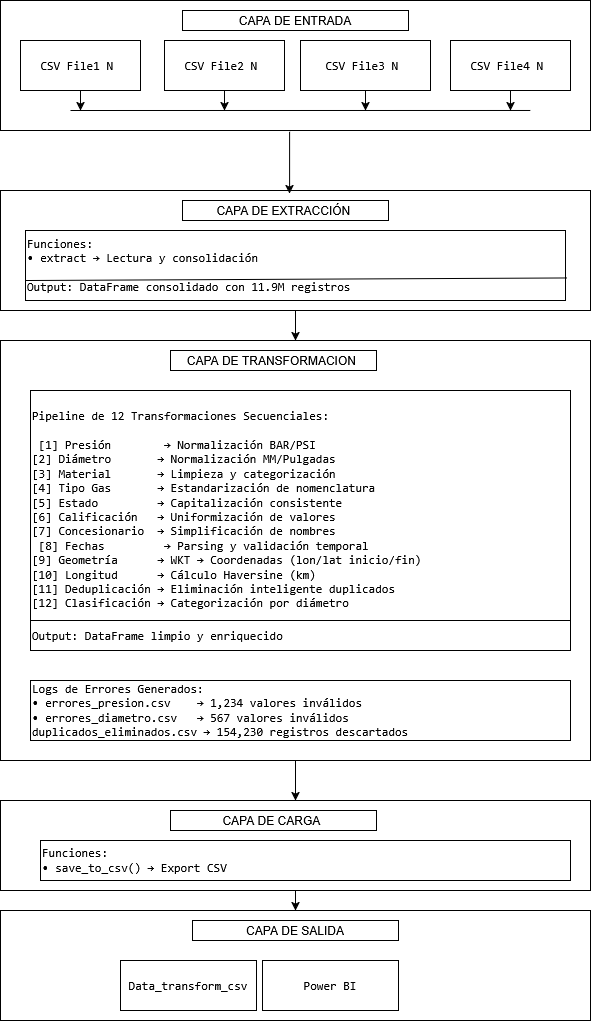

The diagram above was exported from draw.io. Its source (the exported page's mxGraphModel, read from the mxfile embedded in the PNG):
<mxGraphModel dx="948" dy="537" grid="1" gridSize="10" guides="1" tooltips="1" connect="1" arrows="1" fold="1" page="1" pageScale="1" pageWidth="827" pageHeight="1169" math="0" shadow="0">
  <root>
    <mxCell id="0" />
    <mxCell id="1" parent="0" />
    <mxCell id="2IDgOOET1vYNITLgivfb-1" parent="1" style="rounded=0;whiteSpace=wrap;html=1;" value="" vertex="1">
      <mxGeometry height="130" width="590" x="130" y="20" as="geometry" />
    </mxCell>
    <mxCell id="2IDgOOET1vYNITLgivfb-15" edge="1" parent="1" source="2IDgOOET1vYNITLgivfb-2" style="edgeStyle=orthogonalEdgeStyle;rounded=0;orthogonalLoop=1;jettySize=auto;html=1;">
      <mxGeometry relative="1" as="geometry">
        <mxPoint x="210" y="130" as="targetPoint" />
      </mxGeometry>
    </mxCell>
    <mxCell id="2IDgOOET1vYNITLgivfb-2" parent="1" style="rounded=0;whiteSpace=wrap;html=1;" value="&lt;pre class=&quot;notranslate&quot;&gt;&lt;code&gt;CSV File1 N &lt;/code&gt;&lt;/pre&gt;" vertex="1">
      <mxGeometry height="50" width="120" x="150" y="60" as="geometry" />
    </mxCell>
    <mxCell id="2IDgOOET1vYNITLgivfb-19" edge="1" parent="1" source="2IDgOOET1vYNITLgivfb-3" style="edgeStyle=orthogonalEdgeStyle;rounded=0;orthogonalLoop=1;jettySize=auto;html=1;">
      <mxGeometry relative="1" as="geometry">
        <mxPoint x="640" y="130" as="targetPoint" />
      </mxGeometry>
    </mxCell>
    <mxCell id="2IDgOOET1vYNITLgivfb-3" parent="1" style="rounded=0;whiteSpace=wrap;html=1;" value="&lt;pre class=&quot;notranslate&quot;&gt;&lt;code&gt;CSV File4 N &lt;/code&gt;&lt;/pre&gt;" vertex="1">
      <mxGeometry height="50" width="120" x="580" y="60" as="geometry" />
    </mxCell>
    <mxCell id="2IDgOOET1vYNITLgivfb-18" edge="1" parent="1" source="2IDgOOET1vYNITLgivfb-4" style="edgeStyle=orthogonalEdgeStyle;rounded=0;orthogonalLoop=1;jettySize=auto;html=1;">
      <mxGeometry relative="1" as="geometry">
        <mxPoint x="495" y="130" as="targetPoint" />
      </mxGeometry>
    </mxCell>
    <mxCell id="2IDgOOET1vYNITLgivfb-4" parent="1" style="rounded=0;whiteSpace=wrap;html=1;" value="&lt;pre class=&quot;notranslate&quot;&gt;&lt;code&gt;CSV File3 N &lt;/code&gt;&lt;/pre&gt;" vertex="1">
      <mxGeometry height="50" width="130" x="430" y="60" as="geometry" />
    </mxCell>
    <mxCell id="2IDgOOET1vYNITLgivfb-16" edge="1" parent="1" source="2IDgOOET1vYNITLgivfb-5" style="edgeStyle=orthogonalEdgeStyle;rounded=0;orthogonalLoop=1;jettySize=auto;html=1;">
      <mxGeometry relative="1" as="geometry">
        <mxPoint x="354" y="130" as="targetPoint" />
      </mxGeometry>
    </mxCell>
    <mxCell id="2IDgOOET1vYNITLgivfb-5" parent="1" style="rounded=0;whiteSpace=wrap;html=1;" value="&lt;pre class=&quot;notranslate&quot;&gt;&lt;code&gt;CSV File2 N &lt;/code&gt;&lt;/pre&gt;" vertex="1">
      <mxGeometry height="50" width="120" x="294" y="60" as="geometry" />
    </mxCell>
    <mxCell id="2IDgOOET1vYNITLgivfb-32" edge="1" parent="1" source="2IDgOOET1vYNITLgivfb-6" style="edgeStyle=orthogonalEdgeStyle;rounded=0;orthogonalLoop=1;jettySize=auto;html=1;entryX=0.5;entryY=0;entryDx=0;entryDy=0;" target="2IDgOOET1vYNITLgivfb-25">
      <mxGeometry relative="1" as="geometry" />
    </mxCell>
    <mxCell id="2IDgOOET1vYNITLgivfb-6" parent="1" style="rounded=0;whiteSpace=wrap;html=1;" value="" vertex="1">
      <mxGeometry height="120" width="590" x="130" y="210" as="geometry" />
    </mxCell>
    <mxCell id="2IDgOOET1vYNITLgivfb-8" edge="1" parent="1" source="2IDgOOET1vYNITLgivfb-1" style="edgeStyle=orthogonalEdgeStyle;rounded=0;orthogonalLoop=1;jettySize=auto;html=1;exitX=0.49;exitY=1.01;exitDx=0;exitDy=0;entryX=0.49;entryY=0.025;entryDx=0;entryDy=0;entryPerimeter=0;exitPerimeter=0;" target="2IDgOOET1vYNITLgivfb-6">
      <mxGeometry relative="1" as="geometry" />
    </mxCell>
    <mxCell id="2IDgOOET1vYNITLgivfb-12" parent="1" style="rounded=0;whiteSpace=wrap;html=1;" value="CAPA DE ENTRADA" vertex="1">
      <mxGeometry height="20" width="226" x="312" y="30" as="geometry" />
    </mxCell>
    <mxCell id="2IDgOOET1vYNITLgivfb-14" edge="1" parent="1" style="endArrow=none;html=1;rounded=0;entryX=0.933;entryY=0.846;entryDx=0;entryDy=0;entryPerimeter=0;" value="">
      <mxGeometry height="50" relative="1" width="50" as="geometry">
        <mxPoint x="200" y="130" as="sourcePoint" />
        <mxPoint x="659.8" y="129.98000000000002" as="targetPoint" />
      </mxGeometry>
    </mxCell>
    <mxCell id="2IDgOOET1vYNITLgivfb-22" edge="1" parent="1" style="edgeStyle=orthogonalEdgeStyle;rounded=0;orthogonalLoop=1;jettySize=auto;html=1;" target="2IDgOOET1vYNITLgivfb-21" value="">
      <mxGeometry relative="1" as="geometry">
        <mxPoint x="420.48275862068976" y="249.9999999999999" as="sourcePoint" />
      </mxGeometry>
    </mxCell>
    <mxCell id="2IDgOOET1vYNITLgivfb-21" parent="1" style="rounded=0;whiteSpace=wrap;html=1;align=left;" value="&lt;div align=&quot;left&quot;&gt;&lt;pre class=&quot;notranslate&quot;&gt;&lt;code&gt;Funciones:&lt;/code&gt;&lt;br&gt;&lt;code&gt;• extract → Lectura y consolidación&lt;br&gt;&lt;br&gt;&lt;/code&gt;&lt;code&gt;Output: DataFrame consolidado con 11.9M registros&lt;/code&gt;&lt;/pre&gt;&lt;/div&gt;" vertex="1">
      <mxGeometry height="70" width="540" x="155" y="250" as="geometry" />
    </mxCell>
    <mxCell id="2IDgOOET1vYNITLgivfb-23" parent="1" style="rounded=0;whiteSpace=wrap;html=1;" value="CAPA DE EXTRACCIÓN&amp;nbsp;" vertex="1">
      <mxGeometry height="20" width="206" x="312" y="220" as="geometry" />
    </mxCell>
    <mxCell id="2IDgOOET1vYNITLgivfb-24" edge="1" parent="1" style="endArrow=none;html=1;rounded=0;entryX=1.002;entryY=0.678;entryDx=0;entryDy=0;entryPerimeter=0;" target="2IDgOOET1vYNITLgivfb-21" value="">
      <mxGeometry height="50" relative="1" width="50" as="geometry">
        <mxPoint x="155" y="300.02" as="sourcePoint" />
        <mxPoint x="614.8" y="300" as="targetPoint" />
      </mxGeometry>
    </mxCell>
    <mxCell id="2IDgOOET1vYNITLgivfb-37" edge="1" parent="1" source="2IDgOOET1vYNITLgivfb-25" style="edgeStyle=orthogonalEdgeStyle;rounded=0;orthogonalLoop=1;jettySize=auto;html=1;" target="2IDgOOET1vYNITLgivfb-34">
      <mxGeometry relative="1" as="geometry" />
    </mxCell>
    <mxCell id="2IDgOOET1vYNITLgivfb-25" parent="1" style="rounded=0;whiteSpace=wrap;html=1;" value="" vertex="1">
      <mxGeometry height="420" width="590" x="130" y="360" as="geometry" />
    </mxCell>
    <mxCell id="2IDgOOET1vYNITLgivfb-26" parent="1" style="rounded=0;whiteSpace=wrap;html=1;" value="CAPA DE TRANSFORMACION&amp;nbsp;" vertex="1">
      <mxGeometry height="20" width="206" x="300" y="370" as="geometry" />
    </mxCell>
    <mxCell id="2IDgOOET1vYNITLgivfb-27" parent="1" style="rounded=0;whiteSpace=wrap;html=1;align=left;verticalAlign=top;" value="&lt;div align=&quot;left&quot;&gt;&lt;pre class=&quot;notranslate&quot;&gt;&lt;code&gt;Pipeline de 12 Transformaciones Secuenciales:&lt;br&gt;&lt;br&gt; &lt;/code&gt;&lt;code&gt;[1] Presión        → Normalización BAR/PSI&lt;br&gt;&lt;/code&gt;&lt;code&gt;[2] Diámetro       → Normalización MM/Pulgadas&lt;br&gt;&lt;/code&gt;&lt;code&gt;[3] Material       → Limpieza y categorización&lt;br&gt;&lt;/code&gt;&lt;code&gt;[4] Tipo Gas       → Estandarización de nomenclatura&lt;br&gt;&lt;/code&gt;&lt;code&gt;[5] Estado         → Capitalización consistente&lt;/code&gt;&lt;code&gt;&lt;br&gt;&lt;/code&gt;&lt;code&gt;[6] Calificación   → Uniformización de valores&lt;/code&gt;&lt;code&gt; &lt;br&gt;&lt;/code&gt;&lt;code&gt;[7] Concesionario  → Simplificación de nombres&lt;/code&gt;&lt;code&gt; &lt;br&gt;&lt;/code&gt;&lt;code&gt; [8] Fechas         → Parsing y validación temporal&lt;br&gt;&lt;/code&gt;&lt;code&gt;[9] Geometría      → WKT → Coordenadas (lon/lat inicio/fin)&lt;br&gt;&lt;/code&gt;&lt;code&gt;[10] Longitud      → Cálculo Haversine (km) &lt;/code&gt;&lt;code&gt; &lt;br&gt;&lt;/code&gt;&lt;code&gt;[11] Deduplicación → Eliminación inteligente duplicados&lt;br&gt;&lt;/code&gt;&lt;code&gt;[12] Clasificación → Categorización por diámetro &lt;/code&gt;&lt;br&gt;&lt;code&gt;&lt;br&gt; &lt;/code&gt;&lt;code&gt; &lt;/code&gt;&lt;code&gt; &lt;/code&gt;&lt;/pre&gt;&lt;/div&gt;" vertex="1">
      <mxGeometry height="230" width="540" x="160" y="410" as="geometry" />
    </mxCell>
    <mxCell id="2IDgOOET1vYNITLgivfb-29" parent="1" style="rounded=0;whiteSpace=wrap;html=1;align=left;" value="&lt;pre class=&quot;notranslate&quot;&gt;&lt;code&gt;Output: DataFrame limpio y enriquecido &lt;/code&gt;&lt;/pre&gt;" vertex="1">
      <mxGeometry height="30" width="540" x="160" y="640" as="geometry" />
    </mxCell>
    <mxCell id="2IDgOOET1vYNITLgivfb-33" parent="1" style="rounded=0;whiteSpace=wrap;html=1;align=left;" value="&lt;div align=&quot;left&quot;&gt;&lt;pre class=&quot;notranslate&quot;&gt;&lt;code&gt;Logs de Errores Generados:&lt;br&gt;&lt;/code&gt;&lt;code&gt;• &lt;/code&gt;&lt;code&gt;errores_presion.csv    → 1,234 valores inválidos&lt;br&gt;&lt;/code&gt;&lt;code&gt;• errores_diametro.csv   → 567 valores inválidos&lt;br&gt;&lt;/code&gt;&lt;code&gt;duplicados_eliminados.csv → 154,230 registros descartados&lt;/code&gt;&lt;/pre&gt;&lt;/div&gt;" vertex="1">
      <mxGeometry height="60" width="540" x="160" y="700" as="geometry" />
    </mxCell>
    <mxCell id="2IDgOOET1vYNITLgivfb-40" edge="1" parent="1" source="2IDgOOET1vYNITLgivfb-34" style="edgeStyle=orthogonalEdgeStyle;rounded=0;orthogonalLoop=1;jettySize=auto;html=1;entryX=0.5;entryY=0;entryDx=0;entryDy=0;" target="2IDgOOET1vYNITLgivfb-38">
      <mxGeometry relative="1" as="geometry" />
    </mxCell>
    <mxCell id="2IDgOOET1vYNITLgivfb-34" parent="1" style="rounded=0;whiteSpace=wrap;html=1;" value="" vertex="1">
      <mxGeometry height="90" width="590" x="130" y="820" as="geometry" />
    </mxCell>
    <mxCell id="2IDgOOET1vYNITLgivfb-35" parent="1" style="rounded=0;whiteSpace=wrap;html=1;" value="CAPA DE CARGA&amp;nbsp;" vertex="1">
      <mxGeometry height="20" width="206" x="300" y="830" as="geometry" />
    </mxCell>
    <mxCell id="2IDgOOET1vYNITLgivfb-36" parent="1" style="rounded=0;whiteSpace=wrap;html=1;align=left;" value="&lt;div align=&quot;left&quot;&gt;&lt;pre class=&quot;notranslate&quot;&gt;&lt;code&gt;Funciones:&lt;br&gt;• save_to_csv() → Export CSV&lt;/code&gt;&lt;/pre&gt;&lt;/div&gt;" vertex="1">
      <mxGeometry height="40" width="530" x="170" y="860" as="geometry" />
    </mxCell>
    <mxCell id="2IDgOOET1vYNITLgivfb-38" parent="1" style="rounded=0;whiteSpace=wrap;html=1;" value="" vertex="1">
      <mxGeometry height="110" width="590" x="130" y="930" as="geometry" />
    </mxCell>
    <mxCell id="2IDgOOET1vYNITLgivfb-41" parent="1" style="rounded=0;whiteSpace=wrap;html=1;" value="CAPA DE SALIDA" vertex="1">
      <mxGeometry height="20" width="206" x="322" y="940" as="geometry" />
    </mxCell>
    <mxCell id="2IDgOOET1vYNITLgivfb-42" parent="1" style="rounded=0;whiteSpace=wrap;html=1;" value="&lt;code&gt;Data_transform_csv&lt;/code&gt;" vertex="1">
      <mxGeometry height="50" width="136" x="250" y="980" as="geometry" />
    </mxCell>
    <mxCell id="2IDgOOET1vYNITLgivfb-43" parent="1" style="rounded=0;whiteSpace=wrap;html=1;" value="&lt;code&gt;Power BI&lt;/code&gt;" vertex="1">
      <mxGeometry height="50" width="136" x="392" y="980" as="geometry" />
    </mxCell>
  </root>
</mxGraphModel>